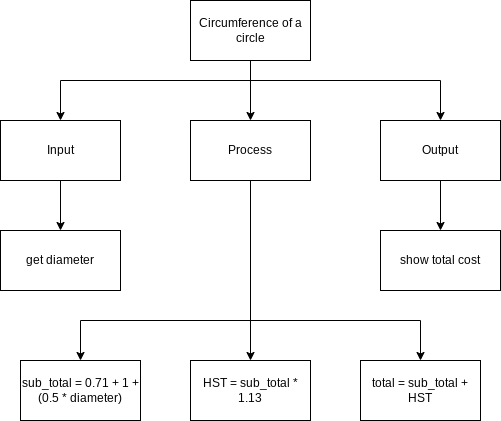

The diagram above was exported from draw.io. Its source (the exported page's mxGraphModel, read from the mxfile embedded in the PNG):
<mxGraphModel dx="755" dy="527" grid="1" gridSize="10" guides="1" tooltips="1" connect="1" arrows="1" fold="1" page="1" pageScale="1" pageWidth="827" pageHeight="1169" math="0" shadow="0">
  <root>
    <mxCell id="0" />
    <mxCell id="1" parent="0" />
    <mxCell id="6" style="edgeStyle=none;html=1;" parent="1" source="2" target="3" edge="1">
      <mxGeometry relative="1" as="geometry" />
    </mxCell>
    <mxCell id="7" style="edgeStyle=orthogonalEdgeStyle;html=1;entryX=0.5;entryY=0;entryDx=0;entryDy=0;rounded=0;" parent="1" target="4" edge="1">
      <mxGeometry relative="1" as="geometry">
        <mxPoint x="390" y="120" as="sourcePoint" />
      </mxGeometry>
    </mxCell>
    <mxCell id="8" style="edgeStyle=orthogonalEdgeStyle;rounded=0;html=1;" parent="1" source="2" target="5" edge="1">
      <mxGeometry relative="1" as="geometry">
        <Array as="points">
          <mxPoint x="390" y="120" />
          <mxPoint x="580" y="120" />
        </Array>
      </mxGeometry>
    </mxCell>
    <mxCell id="2" value="Circumference of a circle" style="rounded=0;whiteSpace=wrap;html=1;" parent="1" vertex="1">
      <mxGeometry x="330" y="40" width="120" height="60" as="geometry" />
    </mxCell>
    <mxCell id="17" style="edgeStyle=none;html=1;" parent="1" source="3" target="15" edge="1">
      <mxGeometry relative="1" as="geometry" />
    </mxCell>
    <mxCell id="3" value="Process" style="rounded=0;whiteSpace=wrap;html=1;" parent="1" vertex="1">
      <mxGeometry x="330" y="160" width="120" height="60" as="geometry" />
    </mxCell>
    <mxCell id="10" style="edgeStyle=orthogonalEdgeStyle;rounded=0;html=1;" parent="1" source="4" target="9" edge="1">
      <mxGeometry relative="1" as="geometry" />
    </mxCell>
    <mxCell id="4" value="Input" style="rounded=0;whiteSpace=wrap;html=1;" parent="1" vertex="1">
      <mxGeometry x="140" y="160" width="120" height="60" as="geometry" />
    </mxCell>
    <mxCell id="14" style="edgeStyle=orthogonalEdgeStyle;rounded=0;html=1;" parent="1" source="5" target="13" edge="1">
      <mxGeometry relative="1" as="geometry" />
    </mxCell>
    <mxCell id="5" value="Output" style="rounded=0;whiteSpace=wrap;html=1;" parent="1" vertex="1">
      <mxGeometry x="520" y="160" width="120" height="60" as="geometry" />
    </mxCell>
    <mxCell id="9" value="get diameter" style="rounded=0;whiteSpace=wrap;html=1;" parent="1" vertex="1">
      <mxGeometry x="140" y="270" width="120" height="60" as="geometry" />
    </mxCell>
    <mxCell id="11" value="sub_total = 0.71 + 1 + (0.5 * diameter)" style="rounded=0;whiteSpace=wrap;html=1;" parent="1" vertex="1">
      <mxGeometry x="160" y="400" width="120" height="60" as="geometry" />
    </mxCell>
    <mxCell id="13" value="show total cost" style="rounded=0;whiteSpace=wrap;html=1;" parent="1" vertex="1">
      <mxGeometry x="520" y="270" width="120" height="60" as="geometry" />
    </mxCell>
    <mxCell id="15" value="HST = sub_total * 1.13" style="rounded=0;whiteSpace=wrap;html=1;" parent="1" vertex="1">
      <mxGeometry x="330" y="400" width="120" height="60" as="geometry" />
    </mxCell>
    <mxCell id="16" value="total = sub_total + HST" style="rounded=0;whiteSpace=wrap;html=1;" parent="1" vertex="1">
      <mxGeometry x="500" y="400" width="120" height="60" as="geometry" />
    </mxCell>
    <mxCell id="18" value="" style="endArrow=classic;html=1;entryX=0.5;entryY=0;entryDx=0;entryDy=0;edgeStyle=orthogonalEdgeStyle;rounded=0;" parent="1" target="11" edge="1">
      <mxGeometry width="50" height="50" relative="1" as="geometry">
        <mxPoint x="390" y="360" as="sourcePoint" />
        <mxPoint x="410" y="220" as="targetPoint" />
      </mxGeometry>
    </mxCell>
    <mxCell id="19" value="" style="endArrow=classic;html=1;rounded=0;entryX=0.5;entryY=0;entryDx=0;entryDy=0;edgeStyle=orthogonalEdgeStyle;" parent="1" target="16" edge="1">
      <mxGeometry width="50" height="50" relative="1" as="geometry">
        <mxPoint x="390" y="360" as="sourcePoint" />
        <mxPoint x="410" y="220" as="targetPoint" />
      </mxGeometry>
    </mxCell>
  </root>
</mxGraphModel>